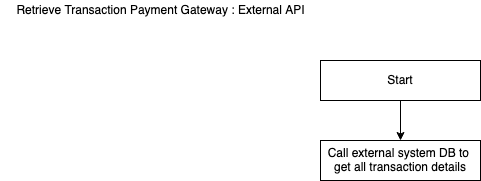

The diagram above was exported from draw.io. Its source (the exported page's mxGraphModel, read from the mxfile embedded in the PNG):
<mxGraphModel dx="1186" dy="801" grid="1" gridSize="10" guides="1" tooltips="1" connect="1" arrows="1" fold="1" page="1" pageScale="1" pageWidth="850" pageHeight="1100" math="0" shadow="0">
  <root>
    <mxCell id="0" />
    <mxCell id="1" parent="0" />
    <mxCell id="TgHqbg0cZmk3Fo5XgWjF-1" value="&amp;nbsp;&amp;nbsp; Retrieve Transaction Payment Gateway : External API " style="text;html=1;align=center;verticalAlign=middle;resizable=0;points=[];autosize=1;" vertex="1" parent="1">
      <mxGeometry x="40" y="20" width="310" height="20" as="geometry" />
    </mxCell>
    <mxCell id="TgHqbg0cZmk3Fo5XgWjF-2" style="edgeStyle=orthogonalEdgeStyle;rounded=0;orthogonalLoop=1;jettySize=auto;html=1;" edge="1" parent="1" source="TgHqbg0cZmk3Fo5XgWjF-3" target="TgHqbg0cZmk3Fo5XgWjF-4">
      <mxGeometry relative="1" as="geometry" />
    </mxCell>
    <mxCell id="TgHqbg0cZmk3Fo5XgWjF-3" value="Start" style="rounded=0;whiteSpace=wrap;html=1;" vertex="1" parent="1">
      <mxGeometry x="360" y="80" width="160" height="40" as="geometry" />
    </mxCell>
    <mxCell id="TgHqbg0cZmk3Fo5XgWjF-4" value="Call external system DB to&amp;nbsp; get all transaction details" style="rounded=0;whiteSpace=wrap;html=1;" vertex="1" parent="1">
      <mxGeometry x="360" y="160" width="160" height="40" as="geometry" />
    </mxCell>
  </root>
</mxGraphModel>